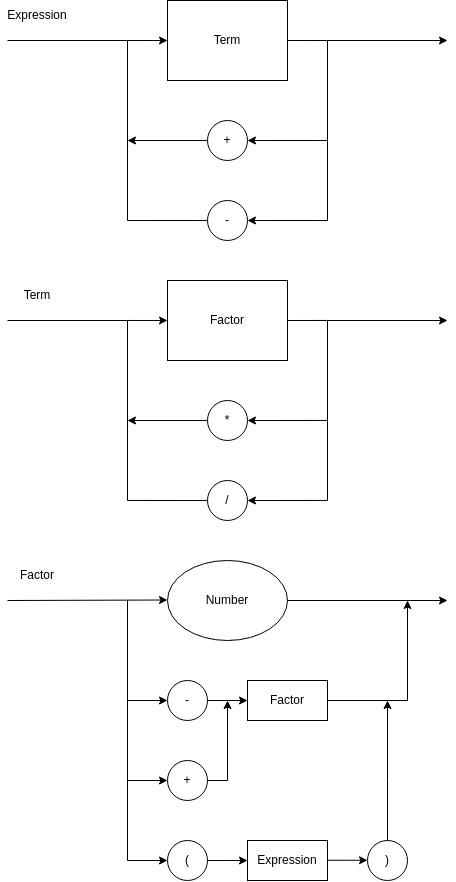

The diagram above was exported from draw.io. Its source (the exported page's mxGraphModel, read from the mxfile embedded in the PNG):
<mxGraphModel dx="728" dy="357" grid="1" gridSize="10" guides="1" tooltips="1" connect="1" arrows="1" fold="1" page="1" pageScale="1" pageWidth="850" pageHeight="1100" math="0" shadow="0">
  <root>
    <mxCell id="0" />
    <mxCell id="1" parent="0" />
    <mxCell id="Vu4rB40Mh01BFhy7DhRE-4" style="edgeStyle=orthogonalEdgeStyle;rounded=0;orthogonalLoop=1;jettySize=auto;html=1;exitX=1;exitY=0.5;exitDx=0;exitDy=0;entryX=1;entryY=0.5;entryDx=0;entryDy=0;" parent="1" target="Vu4rB40Mh01BFhy7DhRE-2" edge="1">
      <mxGeometry relative="1" as="geometry">
        <Array as="points">
          <mxPoint x="520" y="400" />
          <mxPoint x="520" y="500" />
        </Array>
        <mxPoint x="480" y="400" as="sourcePoint" />
      </mxGeometry>
    </mxCell>
    <mxCell id="Vu4rB40Mh01BFhy7DhRE-5" style="edgeStyle=orthogonalEdgeStyle;rounded=0;orthogonalLoop=1;jettySize=auto;html=1;exitX=1;exitY=0.5;exitDx=0;exitDy=0;entryX=1;entryY=0.5;entryDx=0;entryDy=0;" parent="1" target="Vu4rB40Mh01BFhy7DhRE-3" edge="1">
      <mxGeometry relative="1" as="geometry">
        <Array as="points">
          <mxPoint x="520" y="400" />
          <mxPoint x="520" y="580" />
        </Array>
        <mxPoint x="480" y="400" as="sourcePoint" />
      </mxGeometry>
    </mxCell>
    <mxCell id="Vu4rB40Mh01BFhy7DhRE-7" style="edgeStyle=orthogonalEdgeStyle;rounded=0;orthogonalLoop=1;jettySize=auto;html=1;exitX=0;exitY=0.5;exitDx=0;exitDy=0;" parent="1" source="Vu4rB40Mh01BFhy7DhRE-2" edge="1">
      <mxGeometry relative="1" as="geometry">
        <mxPoint x="320" y="500" as="targetPoint" />
      </mxGeometry>
    </mxCell>
    <mxCell id="Vu4rB40Mh01BFhy7DhRE-2" value="*" style="ellipse;whiteSpace=wrap;html=1;aspect=fixed;" parent="1" vertex="1">
      <mxGeometry x="400" y="480" width="40" height="40" as="geometry" />
    </mxCell>
    <mxCell id="Vu4rB40Mh01BFhy7DhRE-6" style="edgeStyle=orthogonalEdgeStyle;rounded=0;orthogonalLoop=1;jettySize=auto;html=1;exitX=0;exitY=0.5;exitDx=0;exitDy=0;entryX=0;entryY=0.5;entryDx=0;entryDy=0;" parent="1" source="Vu4rB40Mh01BFhy7DhRE-3" edge="1">
      <mxGeometry relative="1" as="geometry">
        <Array as="points">
          <mxPoint x="320" y="580" />
          <mxPoint x="320" y="400" />
        </Array>
        <mxPoint x="360" y="400" as="targetPoint" />
      </mxGeometry>
    </mxCell>
    <mxCell id="Vu4rB40Mh01BFhy7DhRE-3" value="/" style="ellipse;whiteSpace=wrap;html=1;aspect=fixed;" parent="1" vertex="1">
      <mxGeometry x="400" y="560" width="40" height="40" as="geometry" />
    </mxCell>
    <mxCell id="Vu4rB40Mh01BFhy7DhRE-8" value="" style="endArrow=none;html=1;rounded=0;" parent="1" edge="1">
      <mxGeometry width="50" height="50" relative="1" as="geometry">
        <mxPoint x="320" y="400" as="sourcePoint" />
        <mxPoint x="200" y="400" as="targetPoint" />
      </mxGeometry>
    </mxCell>
    <mxCell id="Vu4rB40Mh01BFhy7DhRE-9" value="" style="endArrow=classic;html=1;rounded=0;" parent="1" edge="1">
      <mxGeometry width="50" height="50" relative="1" as="geometry">
        <mxPoint x="520" y="400" as="sourcePoint" />
        <mxPoint x="640" y="400" as="targetPoint" />
      </mxGeometry>
    </mxCell>
    <mxCell id="6" value="Term" style="whiteSpace=wrap;html=1;" parent="1" vertex="1">
      <mxGeometry x="360" y="80" width="120" height="80" as="geometry" />
    </mxCell>
    <mxCell id="7" style="edgeStyle=orthogonalEdgeStyle;rounded=0;orthogonalLoop=1;jettySize=auto;html=1;exitX=1;exitY=0.5;exitDx=0;exitDy=0;entryX=1;entryY=0.5;entryDx=0;entryDy=0;" parent="1" target="11" edge="1">
      <mxGeometry relative="1" as="geometry">
        <Array as="points">
          <mxPoint x="520" y="120" />
          <mxPoint x="520" y="220" />
        </Array>
        <mxPoint x="480" y="120" as="sourcePoint" />
      </mxGeometry>
    </mxCell>
    <mxCell id="8" style="edgeStyle=orthogonalEdgeStyle;rounded=0;orthogonalLoop=1;jettySize=auto;html=1;exitX=1;exitY=0.5;exitDx=0;exitDy=0;entryX=1;entryY=0.5;entryDx=0;entryDy=0;" parent="1" target="13" edge="1">
      <mxGeometry relative="1" as="geometry">
        <Array as="points">
          <mxPoint x="520" y="120" />
          <mxPoint x="520" y="300" />
        </Array>
        <mxPoint x="480" y="120" as="sourcePoint" />
      </mxGeometry>
    </mxCell>
    <mxCell id="10" style="edgeStyle=orthogonalEdgeStyle;rounded=0;orthogonalLoop=1;jettySize=auto;html=1;exitX=0;exitY=0.5;exitDx=0;exitDy=0;" parent="1" source="11" edge="1">
      <mxGeometry relative="1" as="geometry">
        <mxPoint x="320" y="220" as="targetPoint" />
      </mxGeometry>
    </mxCell>
    <mxCell id="11" value="+" style="ellipse;whiteSpace=wrap;html=1;aspect=fixed;" parent="1" vertex="1">
      <mxGeometry x="400" y="200" width="40" height="40" as="geometry" />
    </mxCell>
    <mxCell id="12" style="edgeStyle=orthogonalEdgeStyle;rounded=0;orthogonalLoop=1;jettySize=auto;html=1;exitX=0;exitY=0.5;exitDx=0;exitDy=0;entryX=0;entryY=0.5;entryDx=0;entryDy=0;" parent="1" source="13" edge="1">
      <mxGeometry relative="1" as="geometry">
        <Array as="points">
          <mxPoint x="320" y="300" />
          <mxPoint x="320" y="120" />
        </Array>
        <mxPoint x="360" y="120" as="targetPoint" />
      </mxGeometry>
    </mxCell>
    <mxCell id="13" value="-" style="ellipse;whiteSpace=wrap;html=1;aspect=fixed;" parent="1" vertex="1">
      <mxGeometry x="400" y="280" width="40" height="40" as="geometry" />
    </mxCell>
    <mxCell id="14" value="" style="endArrow=none;html=1;rounded=0;" parent="1" edge="1">
      <mxGeometry width="50" height="50" relative="1" as="geometry">
        <mxPoint x="320" y="120.00000000000011" as="sourcePoint" />
        <mxPoint x="200" y="120.00000000000011" as="targetPoint" />
      </mxGeometry>
    </mxCell>
    <mxCell id="15" value="" style="endArrow=classic;html=1;rounded=0;" parent="1" edge="1">
      <mxGeometry width="50" height="50" relative="1" as="geometry">
        <mxPoint x="520" y="120.00000000000011" as="sourcePoint" />
        <mxPoint x="640" y="120.00000000000011" as="targetPoint" />
      </mxGeometry>
    </mxCell>
    <mxCell id="16" value="Expression" style="text;strokeColor=none;align=center;fillColor=none;html=1;verticalAlign=middle;whiteSpace=wrap;rounded=0;" parent="1" vertex="1">
      <mxGeometry x="200" y="80" width="60" height="30" as="geometry" />
    </mxCell>
    <mxCell id="17" value="Term" style="text;strokeColor=none;align=center;fillColor=none;html=1;verticalAlign=middle;whiteSpace=wrap;rounded=0;" parent="1" vertex="1">
      <mxGeometry x="200" y="360" width="60" height="30" as="geometry" />
    </mxCell>
    <mxCell id="20" value="Number" style="ellipse;whiteSpace=wrap;html=1;" vertex="1" parent="1">
      <mxGeometry x="360" y="640" width="120" height="80" as="geometry" />
    </mxCell>
    <mxCell id="26" value="" style="endArrow=classic;html=1;rounded=0;exitX=1;exitY=0.5;exitDx=0;exitDy=0;" edge="1" parent="1" source="20">
      <mxGeometry width="50" height="50" relative="1" as="geometry">
        <mxPoint x="520" y="680" as="sourcePoint" />
        <mxPoint x="640" y="680" as="targetPoint" />
      </mxGeometry>
    </mxCell>
    <mxCell id="27" value="Factor" style="text;strokeColor=none;align=center;fillColor=none;html=1;verticalAlign=middle;whiteSpace=wrap;rounded=0;" vertex="1" parent="1">
      <mxGeometry x="200" y="640" width="60" height="30" as="geometry" />
    </mxCell>
    <mxCell id="28" value="Factor" style="whiteSpace=wrap;html=1;" vertex="1" parent="1">
      <mxGeometry x="360" y="360" width="120" height="80" as="geometry" />
    </mxCell>
    <mxCell id="29" value="" style="endArrow=classic;html=1;rounded=0;" edge="1" parent="1">
      <mxGeometry width="50" height="50" relative="1" as="geometry">
        <mxPoint x="200" y="680" as="sourcePoint" />
        <mxPoint x="360" y="679.5" as="targetPoint" />
      </mxGeometry>
    </mxCell>
    <mxCell id="30" value="Factor" style="whiteSpace=wrap;html=1;" vertex="1" parent="1">
      <mxGeometry x="440" y="760" width="80" height="40" as="geometry" />
    </mxCell>
    <mxCell id="31" value="-" style="ellipse;whiteSpace=wrap;html=1;aspect=fixed;" vertex="1" parent="1">
      <mxGeometry x="360" y="760" width="40" height="40" as="geometry" />
    </mxCell>
    <mxCell id="32" value="+" style="ellipse;whiteSpace=wrap;html=1;aspect=fixed;" vertex="1" parent="1">
      <mxGeometry x="360" y="840" width="40" height="40" as="geometry" />
    </mxCell>
    <mxCell id="33" value="" style="endArrow=classic;html=1;entryX=0;entryY=0.5;entryDx=0;entryDy=0;rounded=0;" edge="1" parent="1" target="31">
      <mxGeometry width="50" height="50" relative="1" as="geometry">
        <mxPoint x="320" y="680" as="sourcePoint" />
        <mxPoint x="360" y="780" as="targetPoint" />
        <Array as="points">
          <mxPoint x="320" y="780" />
        </Array>
      </mxGeometry>
    </mxCell>
    <mxCell id="34" value="" style="endArrow=classic;html=1;entryX=0;entryY=0.5;entryDx=0;entryDy=0;rounded=0;" edge="1" parent="1" target="32">
      <mxGeometry width="50" height="50" relative="1" as="geometry">
        <mxPoint x="320" y="780" as="sourcePoint" />
        <mxPoint x="360" y="880" as="targetPoint" />
        <Array as="points">
          <mxPoint x="320" y="860" />
        </Array>
      </mxGeometry>
    </mxCell>
    <mxCell id="35" value="" style="endArrow=classic;html=1;entryX=0;entryY=0.5;entryDx=0;entryDy=0;rounded=0;exitX=1;exitY=0.5;exitDx=0;exitDy=0;" edge="1" parent="1" source="31" target="30">
      <mxGeometry width="50" height="50" relative="1" as="geometry">
        <mxPoint x="340" y="700" as="sourcePoint" />
        <mxPoint x="380" y="800" as="targetPoint" />
        <Array as="points">
          <mxPoint x="420" y="780" />
        </Array>
      </mxGeometry>
    </mxCell>
    <mxCell id="36" value="" style="endArrow=classic;html=1;rounded=0;exitX=1;exitY=0.5;exitDx=0;exitDy=0;" edge="1" parent="1" source="32">
      <mxGeometry width="50" height="50" relative="1" as="geometry">
        <mxPoint x="350" y="710" as="sourcePoint" />
        <mxPoint x="420" y="780" as="targetPoint" />
        <Array as="points">
          <mxPoint x="420" y="860" />
        </Array>
      </mxGeometry>
    </mxCell>
    <mxCell id="37" value="" style="endArrow=classic;html=1;rounded=0;exitX=1;exitY=0.5;exitDx=0;exitDy=0;" edge="1" parent="1" source="30">
      <mxGeometry width="50" height="50" relative="1" as="geometry">
        <mxPoint x="360" y="720" as="sourcePoint" />
        <mxPoint x="600" y="680" as="targetPoint" />
        <Array as="points">
          <mxPoint x="600" y="780" />
        </Array>
      </mxGeometry>
    </mxCell>
    <mxCell id="38" value="(" style="ellipse;whiteSpace=wrap;html=1;aspect=fixed;" vertex="1" parent="1">
      <mxGeometry x="360" y="920" width="40" height="40" as="geometry" />
    </mxCell>
    <mxCell id="39" value="" style="endArrow=classic;html=1;entryX=0;entryY=0.5;entryDx=0;entryDy=0;rounded=0;" edge="1" parent="1">
      <mxGeometry width="50" height="50" relative="1" as="geometry">
        <mxPoint x="320" y="860" as="sourcePoint" />
        <mxPoint x="360" y="940" as="targetPoint" />
        <Array as="points">
          <mxPoint x="320" y="940" />
        </Array>
      </mxGeometry>
    </mxCell>
    <mxCell id="40" value="Expression" style="whiteSpace=wrap;html=1;" vertex="1" parent="1">
      <mxGeometry x="440" y="920" width="80" height="40" as="geometry" />
    </mxCell>
    <mxCell id="41" value="" style="endArrow=classic;html=1;entryX=0;entryY=0.5;entryDx=0;entryDy=0;rounded=0;exitX=1;exitY=0.5;exitDx=0;exitDy=0;" edge="1" parent="1">
      <mxGeometry width="50" height="50" relative="1" as="geometry">
        <mxPoint x="400" y="940" as="sourcePoint" />
        <mxPoint x="440" y="940" as="targetPoint" />
        <Array as="points">
          <mxPoint x="420" y="940" />
        </Array>
      </mxGeometry>
    </mxCell>
    <mxCell id="42" value="" style="endArrow=classic;html=1;rounded=0;exitX=0.5;exitY=0;exitDx=0;exitDy=0;" edge="1" parent="1" source="43">
      <mxGeometry width="50" height="50" relative="1" as="geometry">
        <mxPoint x="600" y="940" as="sourcePoint" />
        <mxPoint x="580" y="780" as="targetPoint" />
        <Array as="points">
          <mxPoint x="580" y="860" />
        </Array>
      </mxGeometry>
    </mxCell>
    <mxCell id="43" value=")" style="ellipse;whiteSpace=wrap;html=1;aspect=fixed;" vertex="1" parent="1">
      <mxGeometry x="560" y="920" width="40" height="40" as="geometry" />
    </mxCell>
    <mxCell id="44" value="" style="endArrow=classic;html=1;entryX=0;entryY=0.5;entryDx=0;entryDy=0;rounded=0;exitX=1;exitY=0.5;exitDx=0;exitDy=0;" edge="1" parent="1">
      <mxGeometry width="50" height="50" relative="1" as="geometry">
        <mxPoint x="520" y="939.76" as="sourcePoint" />
        <mxPoint x="560" y="939.76" as="targetPoint" />
        <Array as="points">
          <mxPoint x="540" y="939.76" />
        </Array>
      </mxGeometry>
    </mxCell>
  </root>
</mxGraphModel>